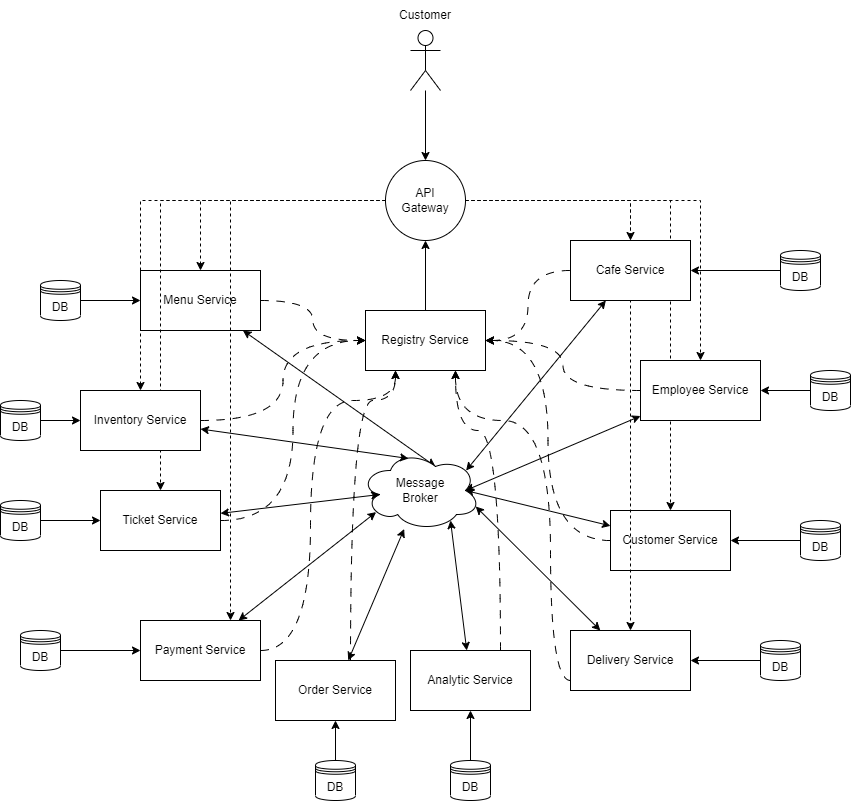

The diagram above was exported from draw.io. Its source (the exported page's mxGraphModel, read from the mxfile embedded in the PNG):
<mxGraphModel dx="1434" dy="838" grid="1" gridSize="10" guides="1" tooltips="1" connect="1" arrows="1" fold="1" page="1" pageScale="1" pageWidth="850" pageHeight="1100" math="0" shadow="0">
  <root>
    <mxCell id="0" />
    <mxCell id="1" parent="0" />
    <mxCell id="18oJcM0Y-DIvqS6yJ_3n-51" style="edgeStyle=orthogonalEdgeStyle;rounded=0;orthogonalLoop=1;jettySize=auto;html=1;" edge="1" parent="1" source="18oJcM0Y-DIvqS6yJ_3n-1" target="18oJcM0Y-DIvqS6yJ_3n-3">
      <mxGeometry relative="1" as="geometry" />
    </mxCell>
    <mxCell id="18oJcM0Y-DIvqS6yJ_3n-1" value="DB" style="shape=datastore;whiteSpace=wrap;html=1;" vertex="1" parent="1">
      <mxGeometry x="40" y="280" width="40" height="40" as="geometry" />
    </mxCell>
    <mxCell id="18oJcM0Y-DIvqS6yJ_3n-28" style="rounded=0;orthogonalLoop=1;jettySize=auto;html=1;entryX=0.625;entryY=0.2;entryDx=0;entryDy=0;entryPerimeter=0;startArrow=classic;startFill=1;" edge="1" parent="1" source="18oJcM0Y-DIvqS6yJ_3n-3" target="18oJcM0Y-DIvqS6yJ_3n-6">
      <mxGeometry relative="1" as="geometry" />
    </mxCell>
    <mxCell id="18oJcM0Y-DIvqS6yJ_3n-43" style="edgeStyle=orthogonalEdgeStyle;rounded=0;orthogonalLoop=1;jettySize=auto;html=1;entryX=0;entryY=0.5;entryDx=0;entryDy=0;curved=1;dashed=1;dashPattern=8 8;" edge="1" parent="1" source="18oJcM0Y-DIvqS6yJ_3n-3" target="18oJcM0Y-DIvqS6yJ_3n-21">
      <mxGeometry relative="1" as="geometry" />
    </mxCell>
    <mxCell id="18oJcM0Y-DIvqS6yJ_3n-3" value="Menu Service" style="rounded=0;whiteSpace=wrap;html=1;" vertex="1" parent="1">
      <mxGeometry x="140" y="270" width="120" height="60" as="geometry" />
    </mxCell>
    <mxCell id="18oJcM0Y-DIvqS6yJ_3n-25" style="rounded=0;orthogonalLoop=1;jettySize=auto;html=1;entryX=0.96;entryY=0.7;entryDx=0;entryDy=0;entryPerimeter=0;startArrow=classic;startFill=1;" edge="1" parent="1" source="18oJcM0Y-DIvqS6yJ_3n-4" target="18oJcM0Y-DIvqS6yJ_3n-6">
      <mxGeometry relative="1" as="geometry" />
    </mxCell>
    <mxCell id="18oJcM0Y-DIvqS6yJ_3n-50" style="edgeStyle=orthogonalEdgeStyle;rounded=0;orthogonalLoop=1;jettySize=auto;html=1;entryX=0.75;entryY=1;entryDx=0;entryDy=0;curved=1;dashed=1;dashPattern=8 8;" edge="1" parent="1" source="18oJcM0Y-DIvqS6yJ_3n-4" target="18oJcM0Y-DIvqS6yJ_3n-21">
      <mxGeometry relative="1" as="geometry">
        <Array as="points">
          <mxPoint x="550" y="680" />
          <mxPoint x="550" y="420" />
          <mxPoint x="455" y="420" />
        </Array>
      </mxGeometry>
    </mxCell>
    <mxCell id="18oJcM0Y-DIvqS6yJ_3n-4" value="Delivery Service" style="rounded=0;whiteSpace=wrap;html=1;" vertex="1" parent="1">
      <mxGeometry x="570" y="630" width="120" height="60" as="geometry" />
    </mxCell>
    <mxCell id="18oJcM0Y-DIvqS6yJ_3n-31" style="rounded=0;orthogonalLoop=1;jettySize=auto;html=1;entryX=0.875;entryY=0.5;entryDx=0;entryDy=0;entryPerimeter=0;startArrow=classic;startFill=1;" edge="1" parent="1" source="18oJcM0Y-DIvqS6yJ_3n-5" target="18oJcM0Y-DIvqS6yJ_3n-6">
      <mxGeometry relative="1" as="geometry" />
    </mxCell>
    <mxCell id="18oJcM0Y-DIvqS6yJ_3n-49" style="edgeStyle=orthogonalEdgeStyle;rounded=0;orthogonalLoop=1;jettySize=auto;html=1;entryX=1;entryY=0.5;entryDx=0;entryDy=0;curved=1;dashed=1;dashPattern=8 8;" edge="1" parent="1" source="18oJcM0Y-DIvqS6yJ_3n-5" target="18oJcM0Y-DIvqS6yJ_3n-21">
      <mxGeometry relative="1" as="geometry" />
    </mxCell>
    <mxCell id="18oJcM0Y-DIvqS6yJ_3n-5" value="Customer Service" style="rounded=0;whiteSpace=wrap;html=1;" vertex="1" parent="1">
      <mxGeometry x="610" y="510" width="120" height="60" as="geometry" />
    </mxCell>
    <mxCell id="18oJcM0Y-DIvqS6yJ_3n-6" value="Message&lt;br&gt;Broker" style="ellipse;shape=cloud;whiteSpace=wrap;html=1;" vertex="1" parent="1">
      <mxGeometry x="360" y="450" width="120" height="80" as="geometry" />
    </mxCell>
    <mxCell id="18oJcM0Y-DIvqS6yJ_3n-34" style="edgeStyle=orthogonalEdgeStyle;rounded=0;orthogonalLoop=1;jettySize=auto;html=1;entryX=0.5;entryY=0;entryDx=0;entryDy=0;dashed=1;" edge="1" parent="1" source="18oJcM0Y-DIvqS6yJ_3n-7" target="18oJcM0Y-DIvqS6yJ_3n-3">
      <mxGeometry relative="1" as="geometry" />
    </mxCell>
    <mxCell id="18oJcM0Y-DIvqS6yJ_3n-35" style="edgeStyle=orthogonalEdgeStyle;rounded=0;orthogonalLoop=1;jettySize=auto;html=1;entryX=0.5;entryY=0;entryDx=0;entryDy=0;dashed=1;" edge="1" parent="1" source="18oJcM0Y-DIvqS6yJ_3n-7" target="18oJcM0Y-DIvqS6yJ_3n-20">
      <mxGeometry relative="1" as="geometry" />
    </mxCell>
    <mxCell id="18oJcM0Y-DIvqS6yJ_3n-36" style="edgeStyle=orthogonalEdgeStyle;rounded=0;orthogonalLoop=1;jettySize=auto;html=1;entryX=0.5;entryY=0;entryDx=0;entryDy=0;dashed=1;" edge="1" parent="1" source="18oJcM0Y-DIvqS6yJ_3n-7" target="18oJcM0Y-DIvqS6yJ_3n-15">
      <mxGeometry relative="1" as="geometry" />
    </mxCell>
    <mxCell id="18oJcM0Y-DIvqS6yJ_3n-37" style="edgeStyle=orthogonalEdgeStyle;rounded=0;orthogonalLoop=1;jettySize=auto;html=1;entryX=0.5;entryY=0;entryDx=0;entryDy=0;dashed=1;" edge="1" parent="1" source="18oJcM0Y-DIvqS6yJ_3n-7" target="18oJcM0Y-DIvqS6yJ_3n-5">
      <mxGeometry relative="1" as="geometry" />
    </mxCell>
    <mxCell id="18oJcM0Y-DIvqS6yJ_3n-38" style="edgeStyle=orthogonalEdgeStyle;rounded=0;orthogonalLoop=1;jettySize=auto;html=1;dashed=1;" edge="1" parent="1" source="18oJcM0Y-DIvqS6yJ_3n-7" target="18oJcM0Y-DIvqS6yJ_3n-4">
      <mxGeometry relative="1" as="geometry" />
    </mxCell>
    <mxCell id="18oJcM0Y-DIvqS6yJ_3n-39" style="edgeStyle=orthogonalEdgeStyle;rounded=0;orthogonalLoop=1;jettySize=auto;html=1;entryX=0.5;entryY=0;entryDx=0;entryDy=0;dashed=1;" edge="1" parent="1" source="18oJcM0Y-DIvqS6yJ_3n-7" target="18oJcM0Y-DIvqS6yJ_3n-16">
      <mxGeometry relative="1" as="geometry" />
    </mxCell>
    <mxCell id="18oJcM0Y-DIvqS6yJ_3n-40" style="edgeStyle=orthogonalEdgeStyle;rounded=0;orthogonalLoop=1;jettySize=auto;html=1;entryX=0.5;entryY=0;entryDx=0;entryDy=0;dashed=1;" edge="1" parent="1" source="18oJcM0Y-DIvqS6yJ_3n-7" target="18oJcM0Y-DIvqS6yJ_3n-19">
      <mxGeometry relative="1" as="geometry" />
    </mxCell>
    <mxCell id="18oJcM0Y-DIvqS6yJ_3n-41" style="edgeStyle=orthogonalEdgeStyle;rounded=0;orthogonalLoop=1;jettySize=auto;html=1;entryX=0.75;entryY=0;entryDx=0;entryDy=0;dashed=1;" edge="1" parent="1" source="18oJcM0Y-DIvqS6yJ_3n-7" target="18oJcM0Y-DIvqS6yJ_3n-18">
      <mxGeometry relative="1" as="geometry" />
    </mxCell>
    <mxCell id="18oJcM0Y-DIvqS6yJ_3n-7" value="API&lt;br&gt;Gateway" style="ellipse;whiteSpace=wrap;html=1;aspect=fixed;" vertex="1" parent="1">
      <mxGeometry x="385" y="160" width="80" height="80" as="geometry" />
    </mxCell>
    <mxCell id="18oJcM0Y-DIvqS6yJ_3n-13" value="" style="group" vertex="1" connectable="0" parent="1">
      <mxGeometry x="395" width="60" height="90" as="geometry" />
    </mxCell>
    <mxCell id="18oJcM0Y-DIvqS6yJ_3n-8" value="" style="shape=umlActor;verticalLabelPosition=bottom;verticalAlign=top;html=1;outlineConnect=0;movable=1;resizable=1;rotatable=1;deletable=1;editable=1;locked=0;connectable=1;" vertex="1" parent="18oJcM0Y-DIvqS6yJ_3n-13">
      <mxGeometry x="15" y="30" width="30" height="60" as="geometry" />
    </mxCell>
    <mxCell id="18oJcM0Y-DIvqS6yJ_3n-12" value="Customer" style="text;html=1;strokeColor=none;fillColor=none;align=center;verticalAlign=middle;whiteSpace=wrap;rounded=0;movable=1;resizable=1;rotatable=1;deletable=1;editable=1;locked=0;connectable=1;" vertex="1" parent="18oJcM0Y-DIvqS6yJ_3n-13">
      <mxGeometry width="60" height="30" as="geometry" />
    </mxCell>
    <mxCell id="18oJcM0Y-DIvqS6yJ_3n-14" style="edgeStyle=orthogonalEdgeStyle;rounded=0;orthogonalLoop=1;jettySize=auto;html=1;entryX=0.5;entryY=0;entryDx=0;entryDy=0;" edge="1" parent="1" source="18oJcM0Y-DIvqS6yJ_3n-8" target="18oJcM0Y-DIvqS6yJ_3n-7">
      <mxGeometry relative="1" as="geometry" />
    </mxCell>
    <mxCell id="18oJcM0Y-DIvqS6yJ_3n-30" style="rounded=0;orthogonalLoop=1;jettySize=auto;html=1;entryX=0.875;entryY=0.5;entryDx=0;entryDy=0;entryPerimeter=0;startArrow=classic;startFill=1;" edge="1" parent="1" source="18oJcM0Y-DIvqS6yJ_3n-15" target="18oJcM0Y-DIvqS6yJ_3n-6">
      <mxGeometry relative="1" as="geometry" />
    </mxCell>
    <mxCell id="18oJcM0Y-DIvqS6yJ_3n-48" style="edgeStyle=orthogonalEdgeStyle;rounded=0;orthogonalLoop=1;jettySize=auto;html=1;entryX=1;entryY=0.5;entryDx=0;entryDy=0;dashed=1;dashPattern=8 8;curved=1;" edge="1" parent="1" source="18oJcM0Y-DIvqS6yJ_3n-15" target="18oJcM0Y-DIvqS6yJ_3n-21">
      <mxGeometry relative="1" as="geometry" />
    </mxCell>
    <mxCell id="18oJcM0Y-DIvqS6yJ_3n-15" value="Employee Service" style="rounded=0;whiteSpace=wrap;html=1;" vertex="1" parent="1">
      <mxGeometry x="640" y="360" width="120" height="60" as="geometry" />
    </mxCell>
    <mxCell id="18oJcM0Y-DIvqS6yJ_3n-27" style="rounded=0;orthogonalLoop=1;jettySize=auto;html=1;entryX=0.4;entryY=0.1;entryDx=0;entryDy=0;entryPerimeter=0;startArrow=classic;startFill=1;" edge="1" parent="1" source="18oJcM0Y-DIvqS6yJ_3n-16" target="18oJcM0Y-DIvqS6yJ_3n-6">
      <mxGeometry relative="1" as="geometry" />
    </mxCell>
    <mxCell id="18oJcM0Y-DIvqS6yJ_3n-44" style="edgeStyle=orthogonalEdgeStyle;rounded=0;orthogonalLoop=1;jettySize=auto;html=1;entryX=0;entryY=0.5;entryDx=0;entryDy=0;curved=1;dashed=1;dashPattern=8 8;" edge="1" parent="1" source="18oJcM0Y-DIvqS6yJ_3n-16" target="18oJcM0Y-DIvqS6yJ_3n-21">
      <mxGeometry relative="1" as="geometry" />
    </mxCell>
    <mxCell id="18oJcM0Y-DIvqS6yJ_3n-16" value="Inventory&amp;nbsp;Service" style="rounded=0;whiteSpace=wrap;html=1;" vertex="1" parent="1">
      <mxGeometry x="80" y="390" width="120" height="60" as="geometry" />
    </mxCell>
    <mxCell id="18oJcM0Y-DIvqS6yJ_3n-23" style="rounded=0;orthogonalLoop=1;jettySize=auto;html=1;startArrow=classic;startFill=1;" edge="1" parent="1" source="18oJcM0Y-DIvqS6yJ_3n-17" target="18oJcM0Y-DIvqS6yJ_3n-6">
      <mxGeometry relative="1" as="geometry" />
    </mxCell>
    <mxCell id="18oJcM0Y-DIvqS6yJ_3n-69" style="edgeStyle=orthogonalEdgeStyle;rounded=0;orthogonalLoop=1;jettySize=auto;html=1;entryX=0.25;entryY=1;entryDx=0;entryDy=0;curved=1;dashed=1;dashPattern=8 8;" edge="1" parent="1" source="18oJcM0Y-DIvqS6yJ_3n-17" target="18oJcM0Y-DIvqS6yJ_3n-21">
      <mxGeometry relative="1" as="geometry">
        <Array as="points">
          <mxPoint x="350" y="400" />
          <mxPoint x="395" y="400" />
        </Array>
      </mxGeometry>
    </mxCell>
    <mxCell id="18oJcM0Y-DIvqS6yJ_3n-17" value="Order Service" style="rounded=0;whiteSpace=wrap;html=1;" vertex="1" parent="1">
      <mxGeometry x="275" y="660" width="120" height="60" as="geometry" />
    </mxCell>
    <mxCell id="18oJcM0Y-DIvqS6yJ_3n-24" style="rounded=0;orthogonalLoop=1;jettySize=auto;html=1;entryX=0.13;entryY=0.77;entryDx=0;entryDy=0;entryPerimeter=0;startArrow=classic;startFill=1;" edge="1" parent="1" source="18oJcM0Y-DIvqS6yJ_3n-18" target="18oJcM0Y-DIvqS6yJ_3n-6">
      <mxGeometry relative="1" as="geometry" />
    </mxCell>
    <mxCell id="18oJcM0Y-DIvqS6yJ_3n-46" style="edgeStyle=orthogonalEdgeStyle;rounded=0;orthogonalLoop=1;jettySize=auto;html=1;entryX=0.25;entryY=1;entryDx=0;entryDy=0;curved=1;dashed=1;dashPattern=8 8;" edge="1" parent="1" source="18oJcM0Y-DIvqS6yJ_3n-18" target="18oJcM0Y-DIvqS6yJ_3n-21">
      <mxGeometry relative="1" as="geometry">
        <Array as="points">
          <mxPoint x="310" y="650" />
          <mxPoint x="310" y="400" />
          <mxPoint x="395" y="400" />
        </Array>
      </mxGeometry>
    </mxCell>
    <mxCell id="18oJcM0Y-DIvqS6yJ_3n-18" value="Payment Service" style="rounded=0;whiteSpace=wrap;html=1;" vertex="1" parent="1">
      <mxGeometry x="140" y="620" width="120" height="60" as="geometry" />
    </mxCell>
    <mxCell id="18oJcM0Y-DIvqS6yJ_3n-26" style="rounded=0;orthogonalLoop=1;jettySize=auto;html=1;entryX=0.16;entryY=0.55;entryDx=0;entryDy=0;entryPerimeter=0;startArrow=classic;startFill=1;" edge="1" parent="1" source="18oJcM0Y-DIvqS6yJ_3n-19" target="18oJcM0Y-DIvqS6yJ_3n-6">
      <mxGeometry relative="1" as="geometry" />
    </mxCell>
    <mxCell id="18oJcM0Y-DIvqS6yJ_3n-45" style="edgeStyle=orthogonalEdgeStyle;rounded=0;orthogonalLoop=1;jettySize=auto;html=1;entryX=0;entryY=0.5;entryDx=0;entryDy=0;dashed=1;dashPattern=8 8;curved=1;" edge="1" parent="1" source="18oJcM0Y-DIvqS6yJ_3n-19" target="18oJcM0Y-DIvqS6yJ_3n-21">
      <mxGeometry relative="1" as="geometry" />
    </mxCell>
    <mxCell id="18oJcM0Y-DIvqS6yJ_3n-19" value="Ticket Service" style="rounded=0;whiteSpace=wrap;html=1;" vertex="1" parent="1">
      <mxGeometry x="100" y="490" width="120" height="60" as="geometry" />
    </mxCell>
    <mxCell id="18oJcM0Y-DIvqS6yJ_3n-29" style="rounded=0;orthogonalLoop=1;jettySize=auto;html=1;entryX=0.88;entryY=0.25;entryDx=0;entryDy=0;entryPerimeter=0;startArrow=classic;startFill=1;" edge="1" parent="1" source="18oJcM0Y-DIvqS6yJ_3n-20" target="18oJcM0Y-DIvqS6yJ_3n-6">
      <mxGeometry relative="1" as="geometry" />
    </mxCell>
    <mxCell id="18oJcM0Y-DIvqS6yJ_3n-20" value="Cafe Service" style="rounded=0;whiteSpace=wrap;html=1;" vertex="1" parent="1">
      <mxGeometry x="570" y="240" width="120" height="60" as="geometry" />
    </mxCell>
    <mxCell id="18oJcM0Y-DIvqS6yJ_3n-32" style="edgeStyle=orthogonalEdgeStyle;rounded=0;orthogonalLoop=1;jettySize=auto;html=1;entryX=0.5;entryY=1;entryDx=0;entryDy=0;" edge="1" parent="1" source="18oJcM0Y-DIvqS6yJ_3n-21" target="18oJcM0Y-DIvqS6yJ_3n-7">
      <mxGeometry relative="1" as="geometry" />
    </mxCell>
    <mxCell id="18oJcM0Y-DIvqS6yJ_3n-42" style="edgeStyle=orthogonalEdgeStyle;rounded=0;orthogonalLoop=1;jettySize=auto;html=1;entryX=0;entryY=0.5;entryDx=0;entryDy=0;dashed=1;dashPattern=8 8;startArrow=classic;startFill=1;endArrow=none;endFill=0;curved=1;" edge="1" parent="1" source="18oJcM0Y-DIvqS6yJ_3n-21" target="18oJcM0Y-DIvqS6yJ_3n-20">
      <mxGeometry relative="1" as="geometry" />
    </mxCell>
    <mxCell id="18oJcM0Y-DIvqS6yJ_3n-21" value="Registry Service" style="rounded=0;whiteSpace=wrap;html=1;" vertex="1" parent="1">
      <mxGeometry x="365" y="310" width="120" height="60" as="geometry" />
    </mxCell>
    <mxCell id="18oJcM0Y-DIvqS6yJ_3n-53" style="edgeStyle=orthogonalEdgeStyle;rounded=0;orthogonalLoop=1;jettySize=auto;html=1;entryX=0;entryY=0.5;entryDx=0;entryDy=0;" edge="1" parent="1" source="18oJcM0Y-DIvqS6yJ_3n-52" target="18oJcM0Y-DIvqS6yJ_3n-16">
      <mxGeometry relative="1" as="geometry" />
    </mxCell>
    <mxCell id="18oJcM0Y-DIvqS6yJ_3n-52" value="DB" style="shape=datastore;whiteSpace=wrap;html=1;" vertex="1" parent="1">
      <mxGeometry y="400" width="40" height="40" as="geometry" />
    </mxCell>
    <mxCell id="18oJcM0Y-DIvqS6yJ_3n-55" style="edgeStyle=orthogonalEdgeStyle;rounded=0;orthogonalLoop=1;jettySize=auto;html=1;" edge="1" parent="1" source="18oJcM0Y-DIvqS6yJ_3n-54" target="18oJcM0Y-DIvqS6yJ_3n-19">
      <mxGeometry relative="1" as="geometry" />
    </mxCell>
    <mxCell id="18oJcM0Y-DIvqS6yJ_3n-54" value="DB" style="shape=datastore;whiteSpace=wrap;html=1;" vertex="1" parent="1">
      <mxGeometry y="500" width="40" height="40" as="geometry" />
    </mxCell>
    <mxCell id="18oJcM0Y-DIvqS6yJ_3n-57" style="edgeStyle=orthogonalEdgeStyle;rounded=0;orthogonalLoop=1;jettySize=auto;html=1;entryX=0;entryY=0.5;entryDx=0;entryDy=0;" edge="1" parent="1" source="18oJcM0Y-DIvqS6yJ_3n-56" target="18oJcM0Y-DIvqS6yJ_3n-18">
      <mxGeometry relative="1" as="geometry" />
    </mxCell>
    <mxCell id="18oJcM0Y-DIvqS6yJ_3n-56" value="DB" style="shape=datastore;whiteSpace=wrap;html=1;" vertex="1" parent="1">
      <mxGeometry x="20" y="630" width="40" height="40" as="geometry" />
    </mxCell>
    <mxCell id="18oJcM0Y-DIvqS6yJ_3n-59" style="edgeStyle=orthogonalEdgeStyle;rounded=0;orthogonalLoop=1;jettySize=auto;html=1;entryX=0.5;entryY=1;entryDx=0;entryDy=0;" edge="1" parent="1" source="18oJcM0Y-DIvqS6yJ_3n-58" target="18oJcM0Y-DIvqS6yJ_3n-17">
      <mxGeometry relative="1" as="geometry" />
    </mxCell>
    <mxCell id="18oJcM0Y-DIvqS6yJ_3n-58" value="DB" style="shape=datastore;whiteSpace=wrap;html=1;" vertex="1" parent="1">
      <mxGeometry x="315" y="760" width="40" height="40" as="geometry" />
    </mxCell>
    <mxCell id="18oJcM0Y-DIvqS6yJ_3n-62" style="edgeStyle=orthogonalEdgeStyle;rounded=0;orthogonalLoop=1;jettySize=auto;html=1;entryX=1;entryY=0.5;entryDx=0;entryDy=0;" edge="1" parent="1" source="18oJcM0Y-DIvqS6yJ_3n-61" target="18oJcM0Y-DIvqS6yJ_3n-4">
      <mxGeometry relative="1" as="geometry" />
    </mxCell>
    <mxCell id="18oJcM0Y-DIvqS6yJ_3n-61" value="DB" style="shape=datastore;whiteSpace=wrap;html=1;" vertex="1" parent="1">
      <mxGeometry x="760" y="640" width="40" height="40" as="geometry" />
    </mxCell>
    <mxCell id="18oJcM0Y-DIvqS6yJ_3n-64" style="edgeStyle=orthogonalEdgeStyle;rounded=0;orthogonalLoop=1;jettySize=auto;html=1;entryX=1;entryY=0.5;entryDx=0;entryDy=0;" edge="1" parent="1" source="18oJcM0Y-DIvqS6yJ_3n-63" target="18oJcM0Y-DIvqS6yJ_3n-5">
      <mxGeometry relative="1" as="geometry" />
    </mxCell>
    <mxCell id="18oJcM0Y-DIvqS6yJ_3n-63" value="DB" style="shape=datastore;whiteSpace=wrap;html=1;" vertex="1" parent="1">
      <mxGeometry x="800" y="520" width="40" height="40" as="geometry" />
    </mxCell>
    <mxCell id="18oJcM0Y-DIvqS6yJ_3n-66" style="edgeStyle=orthogonalEdgeStyle;rounded=0;orthogonalLoop=1;jettySize=auto;html=1;" edge="1" parent="1" source="18oJcM0Y-DIvqS6yJ_3n-65" target="18oJcM0Y-DIvqS6yJ_3n-15">
      <mxGeometry relative="1" as="geometry" />
    </mxCell>
    <mxCell id="18oJcM0Y-DIvqS6yJ_3n-65" value="DB" style="shape=datastore;whiteSpace=wrap;html=1;" vertex="1" parent="1">
      <mxGeometry x="810" y="370" width="40" height="40" as="geometry" />
    </mxCell>
    <mxCell id="18oJcM0Y-DIvqS6yJ_3n-68" style="edgeStyle=orthogonalEdgeStyle;rounded=0;orthogonalLoop=1;jettySize=auto;html=1;entryX=1;entryY=0.5;entryDx=0;entryDy=0;" edge="1" parent="1" source="18oJcM0Y-DIvqS6yJ_3n-67" target="18oJcM0Y-DIvqS6yJ_3n-20">
      <mxGeometry relative="1" as="geometry" />
    </mxCell>
    <mxCell id="18oJcM0Y-DIvqS6yJ_3n-67" value="DB" style="shape=datastore;whiteSpace=wrap;html=1;" vertex="1" parent="1">
      <mxGeometry x="780" y="250" width="40" height="40" as="geometry" />
    </mxCell>
    <mxCell id="18oJcM0Y-DIvqS6yJ_3n-73" style="rounded=0;orthogonalLoop=1;jettySize=auto;html=1;entryX=0.75;entryY=0.875;entryDx=0;entryDy=0;entryPerimeter=0;startArrow=classic;startFill=1;" edge="1" parent="1" source="18oJcM0Y-DIvqS6yJ_3n-70" target="18oJcM0Y-DIvqS6yJ_3n-6">
      <mxGeometry relative="1" as="geometry" />
    </mxCell>
    <mxCell id="18oJcM0Y-DIvqS6yJ_3n-74" style="edgeStyle=orthogonalEdgeStyle;rounded=0;orthogonalLoop=1;jettySize=auto;html=1;entryX=0.75;entryY=1;entryDx=0;entryDy=0;curved=1;dashed=1;dashPattern=8 8;" edge="1" parent="1" source="18oJcM0Y-DIvqS6yJ_3n-70" target="18oJcM0Y-DIvqS6yJ_3n-21">
      <mxGeometry relative="1" as="geometry">
        <Array as="points">
          <mxPoint x="500" y="430" />
          <mxPoint x="455" y="430" />
        </Array>
      </mxGeometry>
    </mxCell>
    <mxCell id="18oJcM0Y-DIvqS6yJ_3n-70" value="Analytic Service" style="rounded=0;whiteSpace=wrap;html=1;" vertex="1" parent="1">
      <mxGeometry x="410" y="650" width="120" height="60" as="geometry" />
    </mxCell>
    <mxCell id="18oJcM0Y-DIvqS6yJ_3n-72" style="edgeStyle=orthogonalEdgeStyle;rounded=0;orthogonalLoop=1;jettySize=auto;html=1;entryX=0.5;entryY=1;entryDx=0;entryDy=0;" edge="1" parent="1" source="18oJcM0Y-DIvqS6yJ_3n-71" target="18oJcM0Y-DIvqS6yJ_3n-70">
      <mxGeometry relative="1" as="geometry" />
    </mxCell>
    <mxCell id="18oJcM0Y-DIvqS6yJ_3n-71" value="DB" style="shape=datastore;whiteSpace=wrap;html=1;" vertex="1" parent="1">
      <mxGeometry x="450" y="760" width="40" height="40" as="geometry" />
    </mxCell>
  </root>
</mxGraphModel>